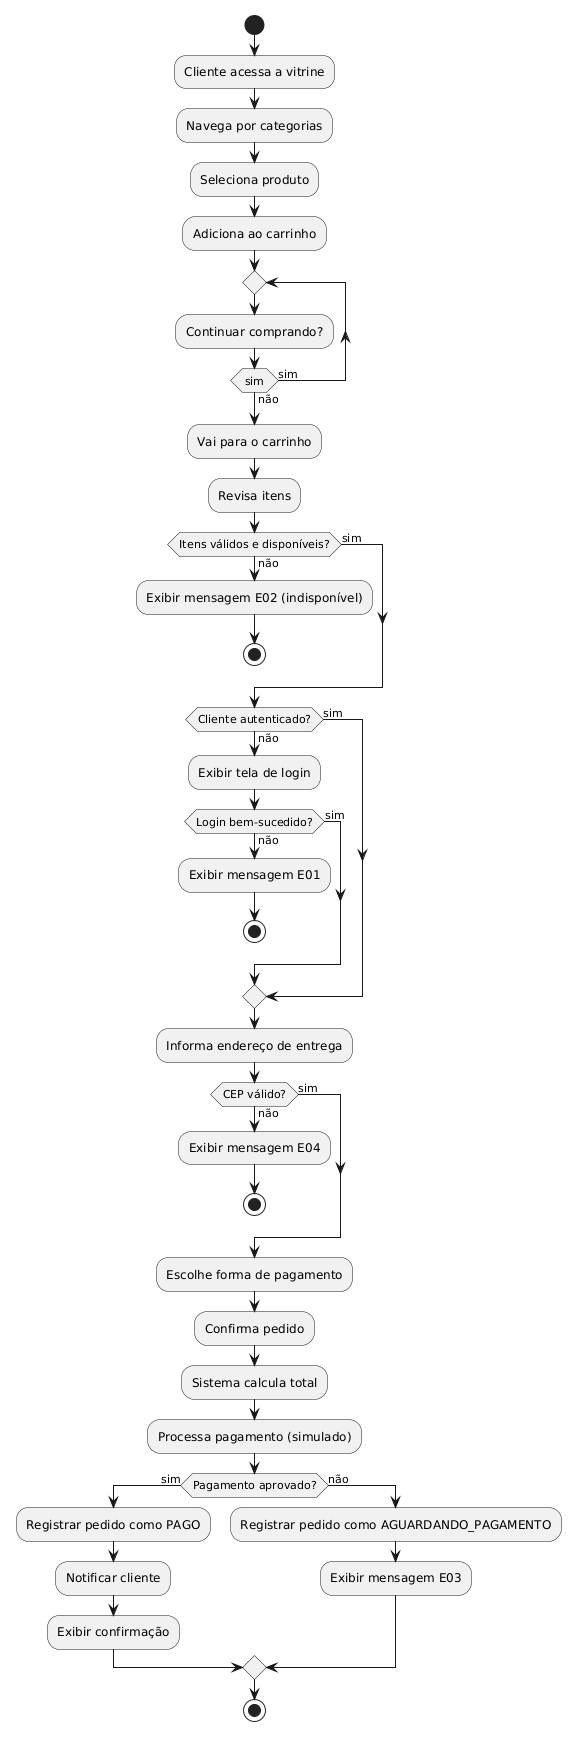

The diagram above was rendered by PlantUML. Its source (embedded in the PNG):
@startuml
start
:Cliente acessa a vitrine;
:Navega por categorias;
:Seleciona produto;
:Adiciona ao carrinho;
repeat
  :Continuar comprando?;
repeat while (sim) is (sim) not (não)
:Vai para o carrinho;
:Revisa itens;
if (Itens válidos e disponíveis?) then (não)
  :Exibir mensagem E02 (indisponível);
  stop
else (sim)
endif
if (Cliente autenticado?) then (não)
  :Exibir tela de login;
  if (Login bem-sucedido?) then (não)
    :Exibir mensagem E01;
    stop
  else (sim)
  endif
else (sim)
endif
:Informa endereço de entrega;
if (CEP válido?) then (não)
  :Exibir mensagem E04;
  stop
else (sim)
endif
:Escolhe forma de pagamento;
:Confirma pedido;
:Sistema calcula total;
:Processa pagamento (simulado);
if (Pagamento aprovado?) then (sim)
  :Registrar pedido como PAGO;
  :Notificar cliente;
  :Exibir confirmação;
else (não)
  :Registrar pedido como AGUARDANDO_PAGAMENTO;
  :Exibir mensagem E03;
endif
stop
@enduml